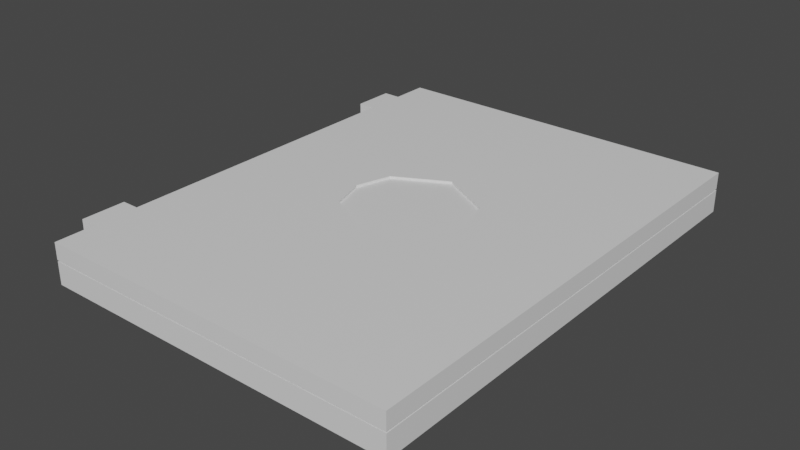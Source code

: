 # Source: laptop.blend  (saved by Blender 2.80.75; exported with 4.5.12 LTS)
import bpy
from mathutils import Matrix  # noqa: F401  (used for matrix-valued properties, if any)

bpy.ops.wm.read_factory_settings(use_empty=True)
scene = bpy.context.scene
scene.name = 'Scene'

# ---- collections
col_collection = bpy.data.collections.new('Collection'); scene.collection.children.link(col_collection)

# ---- materials (node trees are filled in below, after node groups)
mat_material = bpy.data.materials.new('Material')
mat_material.alpha_threshold = 0.0
mat_material.use_transparent_shadow = False
mat_material.line_color = (0.0, 0.0, 0.0, 1.0)

# ---- material node trees
mat_material.use_nodes = True; mat_material.node_tree.nodes.clear()
_N = mat_material.node_tree.nodes; _L = mat_material.node_tree.links
n0 = _N.new('ShaderNodeOutputMaterial'); n0.name = 'Material Output'; n0.location = (300, 300)
n1 = _N.new('ShaderNodeBsdfPrincipled'); n1.name = 'Principled BSDF'; n1.location = (10, 300)
n1.distribution = 'GGX'
n1.subsurface_method = 'BURLEY'
n1.inputs[2].default_value = 0.4
n1.inputs[3].default_value = 1.45
n1.inputs[27].default_value = (0.0, 0.0, 0.0, 1.0)
n1.inputs[28].default_value = 1.0
_L.new(n1.outputs[0], n0.inputs[0])
n0.is_active_output = True

# ---- world
world_world = bpy.data.worlds.new('World'); scene.world = world_world
world_world.use_nodes = True; world_world.node_tree.nodes.clear()
_N = world_world.node_tree.nodes; _L = world_world.node_tree.links
n0 = _N.new('ShaderNodeOutputWorld'); n0.name = 'World Output'; n0.location = (300, 300)
n1 = _N.new('ShaderNodeBackground'); n1.name = 'Background'; n1.location = (10, 300)
n1.inputs[0].default_value = (0.05088, 0.05088, 0.05088, 1.0)
_L.new(n1.outputs[0], n0.inputs[0])
n0.is_active_output = True
world_world.color = (0.05088, 0.05088, 0.05088)
world_world.use_sun_shadow = False
world_world.sun_shadow_jitter_overblur = 0.0

# ---- meshes
me_cube = bpy.data.meshes.new('Cube')
me_cube.from_pydata([(0.353, 0.2541, 0.06877), (0.5133, 0.7645, -0.02478), (0.353, -0.2541, 0.06877), (0.5133, -0.7645, -0.02478), (-0.6193, 0.948, 0.06877), (-0.5133, 0.7645, -0.02478), (-0.6193, -0.948, 0.06877), (-0.5133, -0.7645, -0.02478), (0.6561, -0.2541, 0.06877), (-0.7488, -1.0, 0.06877), (0.6561, 0.2541, 0.06877), (-0.7488, 1.0, 0.06877), (0.7488, 1.0, 0.06877), (0.7488, -1.0, 0.06877), (0.2602, 0.948, 0.06877), (0.2602, -0.948, 0.06877), (0.2602, -0.948, 0.04681), (-0.6193, -0.948, 0.04681), (0.2602, 0.948, 0.04681), (-0.6193, 0.948, 0.04681), (0.6561, 0.2541, 0.05438), (0.6561, -0.2541, 0.05438), (0.353, 0.2541, 0.05438), (0.353, -0.2541, 0.05438), (-0.5133, 0.7355, -0.02478), (-0.7488, 0.0, -0.02478), (-0.5133, -0.7355, -0.02478), (0.5133, -0.7355, -0.02478), (0.7488, 0.0, -0.02478), (0.5133, 0.7355, -0.02478), (-0.7488, -0.5, -0.02478), (-0.7488, -1.0, -0.02478), (0.7488, 1.0, -0.02478), (-0.7488, 1.0, -0.02478), (0.7488, -1.0, -0.02478), (0.7488, 0.5, -0.02478), (-0.7488, 0.5, -0.02478), (0.7488, -0.5, -0.02478), (-0.5133, -0.7355, -0.04274), (-0.5133, -0.7645, -0.04274), (0.5133, 0.7645, -0.04274), (-0.5133, 0.7645, -0.04274), (0.5133, -0.7645, -0.04274), (0.5133, 0.7355, -0.04274), (-0.5133, 0.7355, -0.04274), (0.5133, -0.7355, -0.04274)], [], [(10, 0, 22, 20), (34, 13, 9, 31), (31, 9, 11, 33, 36, 25, 30), (32, 12, 13, 34, 37, 28, 35), (33, 11, 12, 32), (15, 6, 9, 13), (4, 6, 17, 19), (6, 4, 11, 9), (4, 14, 12, 11), (10, 8, 13, 12), (2, 0, 14, 15), (8, 2, 15, 13), (0, 10, 12, 14), (18, 19, 17, 16), (22, 23, 21, 20), (6, 15, 16, 17), (0, 2, 23, 22), (14, 4, 19, 18), (15, 14, 18, 16), (2, 8, 21, 23), (8, 10, 20, 21), (24, 5, 41, 44), (29, 24, 44, 43), (25, 28, 37, 30), (36, 35, 28, 25), (26, 7, 31, 30), (1, 5, 33, 32), (7, 3, 34, 31), (29, 1, 32, 35), (5, 24, 36, 33), (3, 27, 37, 34), (24, 29, 35, 36), (27, 26, 30, 37), (41, 40, 43, 44), (38, 45, 42, 39), (3, 7, 39, 42), (7, 26, 38, 39), (26, 27, 45, 38), (27, 3, 42, 45), (1, 29, 43, 40), (5, 1, 40, 41)])
_uv = me_cube.uv_layers.new(name='UVMap')
_uv.uv.foreach_set('vector', [0.3766, 0.0129, 0.382, 0.01693, 0.382, 0.01693, 0.3766, 0.0129, 0.375, 0.25, 0.625, 0.25, 0.625, 0.5, 0.375, 0.5, 0.375, 0.5, 0.625, 0.5, 0.625, 0.75, 0.375, 0.75, 0.375, 0.6875, 0.375, 0.625, 0.375, 0.5625, 0.125, 0.5, 0.375, 0.5, 0.375, 0.75, 0.125, 0.75, 0.125, 0.6875, 0.125, 0.625, 0.125, 0.5625, 0.625, 0.5, 0.875, 0.5, 0.875, 0.75, 0.625, 0.75, 0.3837, 0.2435, 0.6163, 0.2435, 0.625, 0.25, 0.375, 0.25, 0.6163, 0.006503, 0.6163, 0.2435, 0.6163, 0.2435, 0.6163, 0.006503, 0.6163, 0.2435, 0.6163, 0.006503, 0.625, 0.0, 0.625, 0.25, 0.6163, 0.006503, 0.3837, 0.006503, 0.375, 0.0, 0.625, 0.0, 0.3766, 0.0129, 0.3766, 0.2371, 0.375, 0.25, 0.375, 0.0, 0.382, 0.2331, 0.382, 0.01693, 0.3837, 0.006503, 0.3837, 0.2435, 0.3766, 0.2371, 0.382, 0.2331, 0.3837, 0.2435, 0.375, 0.25, 0.382, 0.01693, 0.3766, 0.0129, 0.375, 0.0, 0.3837, 0.006503, 0.3837, 0.006503, 0.6163, 0.006503, 0.6163, 0.2435, 0.3837, 0.2435, 0.382, 0.01693, 0.382, 0.2331, 0.3766, 0.2371, 0.3766, 0.0129, 0.6163, 0.2435, 0.3837, 0.2435, 0.3837, 0.2435, 0.6163, 0.2435, 0.382, 0.01693, 0.382, 0.2331, 0.382, 0.2331, 0.382, 0.01693, 0.3837, 0.006503, 0.6163, 0.006503, 0.6163, 0.006503, 0.3837, 0.006503, 0.3837, 0.2435, 0.3837, 0.006503, 0.3837, 0.006503, 0.3837, 0.2435, 0.382, 0.2331, 0.3766, 0.2371, 0.3766, 0.2371, 0.382, 0.2331, 0.3766, 0.2371, 0.3766, 0.0129, 0.3766, 0.0129, 0.3766, 0.2371, 0.3357, 0.6879, 0.3357, 0.6906, 0.3357, 0.6906, 0.3357, 0.6879, 0.1643, 0.5621, 0.3357, 0.6879, 0.3357, 0.6879, 0.1643, 0.5621, 0.375, 0.625, 0.125, 0.625, 0.125, 0.6875, 0.375, 0.5625, 0.375, 0.6875, 0.125, 0.5625, 0.125, 0.625, 0.375, 0.625, 0.3357, 0.5621, 0.3357, 0.5594, 0.375, 0.5, 0.375, 0.5625, 0.1643, 0.5594, 0.3357, 0.6906, 0.375, 0.75, 0.125, 0.5, 0.3357, 0.5594, 0.1643, 0.6906, 0.125, 0.75, 0.375, 0.5, 0.1643, 0.5621, 0.1643, 0.5594, 0.125, 0.5, 0.125, 0.5625, 0.3357, 0.6906, 0.3357, 0.6879, 0.375, 0.6875, 0.375, 0.75, 0.1643, 0.6906, 0.1643, 0.6879, 0.125, 0.6875, 0.125, 0.75, 0.3357, 0.6879, 0.1643, 0.5621, 0.125, 0.5625, 0.375, 0.6875, 0.1643, 0.6879, 0.3357, 0.5621, 0.375, 0.5625, 0.125, 0.6875, 0.3357, 0.6906, 0.1643, 0.5594, 0.1643, 0.5621, 0.3357, 0.6879, 0.3357, 0.5621, 0.1643, 0.6879, 0.1643, 0.6906, 0.3357, 0.5594, 0.1643, 0.6906, 0.3357, 0.5594, 0.3357, 0.5594, 0.1643, 0.6906, 0.3357, 0.5594, 0.3357, 0.5621, 0.3357, 0.5621, 0.3357, 0.5594, 0.3357, 0.5621, 0.1643, 0.6879, 0.1643, 0.6879, 0.3357, 0.5621, 0.1643, 0.6879, 0.1643, 0.6906, 0.1643, 0.6906, 0.1643, 0.6879, 0.1643, 0.5594, 0.1643, 0.5621, 0.1643, 0.5621, 0.1643, 0.5594, 0.3357, 0.6906, 0.1643, 0.5594, 0.1643, 0.5594, 0.3357, 0.6906])
me_cube.materials.append(mat_material)
me_cube.use_remesh_preserve_volume = False
me_cube.use_remesh_preserve_attributes = False
me_cube.use_mirror_vertex_groups = False
me_cube.update()
me_cube_001 = bpy.data.meshes.new('Cube.001')
me_cube_001.from_pydata([(-0.1427, 0.9517, -0.03045), (-0.03721, 1.0, -0.1002), (-0.1427, -0.9517, -0.03045), (-0.03721, -1.0, -0.1002), (-1.487, 0.9517, -0.03045), (-1.535, 1.0, -0.1002), (-1.487, -0.9517, -0.03045), (-1.535, -1.0, -0.1002), (-0.03713, -1.0, -0.03045), (-1.535, -1.0, -0.03045), (-0.03713, 1.0, -0.03045), (-1.535, 1.0, -0.03045), (-0.1427, -0.9517, -0.064), (-1.487, -0.9517, -0.064), (-0.1427, 0.9517, -0.064), (-1.487, 0.9517, -0.064), (-1.535, 0.841, -0.1002), (-1.001, 0.1543, -0.1002), (-1.001, -0.1376, -0.1002), (-1.535, -0.833, -0.1002), (-0.03713, 0.841, -0.03045), (-0.03713, 0.6652, -0.03045), (-0.03713, -0.6485, -0.03045), (-0.03713, -0.833, -0.03045), (-1.535, -0.833, -0.03045), (-1.535, -0.6485, -0.03045), (-1.535, 0.6652, -0.03045), (-1.535, 0.841, -0.03045), (-0.03721, -0.833, -0.1002), (-0.5708, -0.1376, -0.1002), (-0.5708, 0.1543, -0.1002), (-0.03721, 0.841, -0.1002), (-0.1427, 0.8232, -0.03045), (-0.1427, 0.6582, -0.03045), (-0.1427, -0.6406, -0.03045), (-0.1427, -0.8127, -0.03045), (-1.487, -0.8127, -0.03045), (-1.487, -0.6406, -0.03045), (-1.487, 0.6582, -0.03045), (-1.487, 0.8232, -0.03045), (-0.1427, 0.8232, -0.064), (-0.1427, 0.6582, -0.064), (-0.1427, -0.6406, -0.064), (-0.1427, -0.8127, -0.064), (-1.487, -0.8127, -0.064), (-1.487, -0.6406, -0.064), (-1.487, 0.6582, -0.064), (-1.487, 0.8232, -0.064), (0.03581, 0.841, -0.03053), (0.03581, 0.6652, -0.03053), (0.03581, -0.6485, -0.03053), (0.03581, -0.833, -0.03053), (0.03573, -0.833, -0.1003), (0.03573, -0.6485, -0.1003), (0.03573, 0.6652, -0.1003), (0.03573, 0.841, -0.1003), (-1.535, 0.6652, -0.1002), (-1.535, -0.6485, -0.1002), (-0.03721, -0.6485, -0.1002), (-0.03721, 0.6652, -0.1002), (-1.046, 0.008322, -0.1002), (-0.526, 0.008322, -0.1002), (-0.7861, 0.2684, -0.1002), (-0.7861, -0.2517, -0.1002), (-1.001, 0.1543, -0.09021), (-1.001, -0.1376, -0.09021), (-0.5708, -0.1376, -0.09021), (-0.5708, 0.1543, -0.09021), (-1.046, 0.008322, -0.09021), (-0.526, 0.008322, -0.09021), (-0.7861, 0.2684, -0.09021), (-0.7861, -0.2517, -0.09021), (-0.7861, 0.008322, -0.09021)], [], [(0, 4, 15, 14), (3, 8, 9, 7), (16, 27, 11, 5), (19, 28, 3, 7), (28, 23, 8, 3), (5, 11, 10, 1), (2, 6, 9, 8), (35, 2, 8, 23), (39, 4, 11, 27), (4, 0, 10, 11), (43, 44, 13, 12), (32, 0, 14, 40), (36, 6, 13, 44), (6, 2, 12, 13), (4, 39, 47, 15), (39, 38, 46, 47), (38, 37, 45, 46), (37, 36, 44, 45), (2, 35, 43, 12), (35, 34, 42, 43), (34, 33, 41, 42), (33, 32, 40, 41), (14, 15, 47, 40), (40, 47, 46, 41), (41, 46, 45, 42), (42, 45, 44, 43), (6, 36, 24, 9), (36, 37, 25, 24), (37, 38, 26, 25), (38, 39, 27, 26), (0, 32, 20, 10), (32, 33, 21, 20), (33, 34, 22, 21), (34, 35, 23, 22), (1, 10, 20, 31), (22, 23, 51, 50), (59, 21, 22, 58), (21, 59, 54, 49), (5, 1, 31, 16), (16, 31, 59, 56), (60, 17, 64, 68), (57, 58, 28, 19), (7, 9, 24, 19), (19, 24, 25, 57), (57, 25, 26, 56), (56, 26, 27, 16), (55, 48, 49, 54), (53, 50, 51, 52), (20, 21, 49, 48), (58, 22, 50, 53), (31, 20, 48, 55), (59, 31, 55, 54), (28, 58, 53, 52), (23, 28, 52, 51), (17, 60, 18, 57, 56), (29, 61, 30, 59, 58), (30, 62, 17, 56, 59), (18, 63, 29, 58, 57), (62, 30, 67, 70), (30, 61, 69, 67), (63, 18, 65, 71), (72, 69, 66, 71), (68, 72, 71, 65), (64, 70, 72, 68), (70, 67, 69, 72), (17, 62, 70, 64), (29, 63, 71, 66), (18, 60, 68, 65), (61, 29, 66, 69)])
_uv = me_cube_001.uv_layers.new(name='UVMap')
_uv.uv.foreach_set('vector', [0.3831, 0.006038, 0.6169, 0.006038, 0.6169, 0.006038, 0.3831, 0.006038, 0.375, 0.25, 0.625, 0.25, 0.625, 0.5, 0.375, 0.5, 0.375, 0.7, 0.625, 0.7, 0.625, 0.75, 0.375, 0.75, 0.375, 0.95, 0.625, 0.95, 0.625, 1.0, 0.375, 1.0, 0.125, 0.7, 0.375, 0.7, 0.375, 0.75, 0.125, 0.75, 0.625, 0.5, 0.875, 0.5, 0.875, 0.75, 0.625, 0.75, 0.3831, 0.244, 0.6169, 0.244, 0.625, 0.25, 0.375, 0.25, 0.3831, 0.1964, 0.3831, 0.244, 0.375, 0.25, 0.375, 0.2, 0.6169, 0.05362, 0.6169, 0.006038, 0.625, 0.0, 0.625, 0.05, 0.6169, 0.006038, 0.3831, 0.006038, 0.375, 0.0, 0.625, 0.0, 0.3831, 0.1964, 0.6169, 0.1964, 0.6169, 0.244, 0.3831, 0.244, 0.3831, 0.05362, 0.3831, 0.006038, 0.3831, 0.006038, 0.3831, 0.05362, 0.6169, 0.1964, 0.6169, 0.244, 0.6169, 0.244, 0.6169, 0.1964, 0.6169, 0.244, 0.3831, 0.244, 0.3831, 0.244, 0.6169, 0.244, 0.6169, 0.006038, 0.6169, 0.05362, 0.6169, 0.05362, 0.6169, 0.006038, 0.6169, 0.05362, 0.6169, 0.1012, 0.6169, 0.1012, 0.6169, 0.05362, 0.6169, 0.1012, 0.6169, 0.1488, 0.6169, 0.1488, 0.6169, 0.1012, 0.6169, 0.1488, 0.6169, 0.1964, 0.6169, 0.1964, 0.6169, 0.1488, 0.3831, 0.244, 0.3831, 0.1964, 0.3831, 0.1964, 0.3831, 0.244, 0.3831, 0.1964, 0.3831, 0.1488, 0.3831, 0.1488, 0.3831, 0.1964, 0.3831, 0.1488, 0.3831, 0.1012, 0.3831, 0.1012, 0.3831, 0.1488, 0.3831, 0.1012, 0.3831, 0.05362, 0.3831, 0.05362, 0.3831, 0.1012, 0.3831, 0.006038, 0.6169, 0.006038, 0.6169, 0.05362, 0.3831, 0.05362, 0.3831, 0.05362, 0.6169, 0.05362, 0.6169, 0.1012, 0.3831, 0.1012, 0.3831, 0.1012, 0.6169, 0.1012, 0.6169, 0.1488, 0.3831, 0.1488, 0.3831, 0.1488, 0.6169, 0.1488, 0.6169, 0.1964, 0.3831, 0.1964, 0.6169, 0.244, 0.6169, 0.1964, 0.625, 0.2, 0.625, 0.25, 0.6169, 0.1964, 0.6169, 0.1488, 0.625, 0.15, 0.625, 0.2, 0.6169, 0.1488, 0.6169, 0.1012, 0.625, 0.1, 0.625, 0.15, 0.6169, 0.1012, 0.6169, 0.05362, 0.625, 0.05, 0.625, 0.1, 0.3831, 0.006038, 0.3831, 0.05362, 0.375, 0.05, 0.375, 0.0, 0.3831, 0.05362, 0.3831, 0.1012, 0.375, 0.1, 0.375, 0.05, 0.3831, 0.1012, 0.3831, 0.1488, 0.375, 0.15, 0.375, 0.1, 0.3831, 0.1488, 0.3831, 0.1964, 0.375, 0.2, 0.375, 0.15, 0.125, 0.5, 0.375, 0.5, 0.375, 0.55, 0.125, 0.55, 0.375, 0.15, 0.375, 0.2, 0.375, 0.2, 0.375, 0.15, 0.125, 0.6, 0.375, 0.6, 0.375, 0.65, 0.125, 0.65, 0.375, 0.6, 0.125, 0.6, 0.125, 0.6, 0.375, 0.6, 0.375, 0.75, 0.625, 0.75, 0.625, 0.8, 0.375, 0.8, 0.375, 0.8, 0.625, 0.8, 0.625, 0.85, 0.375, 0.85, 0.4523, 0.875, 0.4523, 0.8676, 0.4523, 0.8676, 0.4523, 0.875, 0.375, 0.9, 0.625, 0.9, 0.625, 0.95, 0.375, 0.95, 0.375, 0.5, 0.625, 0.5, 0.625, 0.55, 0.375, 0.55, 0.375, 0.55, 0.625, 0.55, 0.625, 0.6, 0.375, 0.6, 0.375, 0.6, 0.625, 0.6, 0.625, 0.65, 0.375, 0.65, 0.375, 0.65, 0.625, 0.65, 0.625, 0.7, 0.375, 0.7, 0.125, 0.55, 0.375, 0.55, 0.375, 0.6, 0.125, 0.6, 0.125, 0.65, 0.375, 0.65, 0.375, 0.7, 0.125, 0.7, 0.375, 0.05, 0.375, 0.1, 0.375, 0.1, 0.375, 0.05, 0.125, 0.65, 0.375, 0.65, 0.375, 0.65, 0.125, 0.65, 0.125, 0.55, 0.375, 0.55, 0.375, 0.55, 0.125, 0.55, 0.625, 0.85, 0.625, 0.8, 0.625, 0.8, 0.625, 0.85, 0.625, 0.95, 0.625, 0.9, 0.625, 0.9, 0.625, 0.95, 0.375, 0.7, 0.125, 0.7, 0.125, 0.7, 0.375, 0.7, 0.4523, 0.8676, 0.4523, 0.875, 0.4523, 0.8824, 0.375, 0.9, 0.375, 0.85, 0.5477, 0.8824, 0.5477, 0.875, 0.5477, 0.8676, 0.625, 0.85, 0.625, 0.9, 0.5477, 0.8676, 0.5, 0.8676, 0.4523, 0.8676, 0.375, 0.85, 0.625, 0.85, 0.4523, 0.8824, 0.5, 0.8824, 0.5477, 0.8824, 0.625, 0.9, 0.375, 0.9, 0.5, 0.8676, 0.5477, 0.8676, 0.5477, 0.8676, 0.5, 0.8676, 0.5477, 0.8676, 0.5477, 0.875, 0.5477, 0.875, 0.5477, 0.8676, 0.5, 0.8824, 0.4523, 0.8824, 0.4523, 0.8824, 0.5, 0.8824, 0.5, 0.875, 0.5477, 0.875, 0.5477, 0.8824, 0.5, 0.8824, 0.4523, 0.875, 0.5, 0.875, 0.5, 0.8824, 0.4523, 0.8824, 0.4523, 0.8676, 0.5, 0.8676, 0.5, 0.875, 0.4523, 0.875, 0.5, 0.8676, 0.5477, 0.8676, 0.5477, 0.875, 0.5, 0.875, 0.4523, 0.8676, 0.5, 0.8676, 0.5, 0.8676, 0.4523, 0.8676, 0.5477, 0.8824, 0.5, 0.8824, 0.5, 0.8824, 0.5477, 0.8824, 0.4523, 0.8824, 0.4523, 0.875, 0.4523, 0.875, 0.4523, 0.8824, 0.5477, 0.875, 0.5477, 0.8824, 0.5477, 0.8824, 0.5477, 0.875])
me_cube_001.materials.append(mat_material)
me_cube_001.use_remesh_preserve_volume = False
me_cube_001.use_remesh_preserve_attributes = False
me_cube_001.use_mirror_vertex_groups = False
me_cube_001.update()
me_cylinder = bpy.data.meshes.new('Cylinder')
me_cylinder.from_pydata([(-0.7805, 0.0856, -0.8627), (-0.7805, 0.0856, 0.8627), (-0.7724, 0.0848, -0.8627), (-0.7724, 0.0848, 0.8627), (-0.7646, 0.08243, -0.8627), (-0.7646, 0.08243, 0.8627), (-0.7574, 0.07859, -0.8627), (-0.7574, 0.07859, 0.8627), (-0.7511, 0.07341, -0.8627), (-0.7511, 0.07341, 0.8627), (-0.7459, 0.0671, -0.8627), (-0.7459, 0.0671, 0.8627), (-0.742, 0.0599, -0.8627), (-0.742, 0.0599, 0.8627), (-0.7397, 0.05209, -0.8627), (-0.7397, 0.05209, 0.8627), (-0.7389, 0.04396, -0.8627), (-0.7389, 0.04396, 0.8627), (-0.7397, 0.03584, -0.8627), (-0.7397, 0.03584, 0.8627), (-0.742, 0.02803, -0.8627), (-0.742, 0.02803, 0.8627), (-0.7459, 0.02083, -0.8627), (-0.7459, 0.02083, 0.8627), (-0.7511, 0.01452, -0.8627), (-0.7511, 0.01452, 0.8627), (-0.7574, 0.009341, -0.8627), (-0.7574, 0.009341, 0.8627), (-0.7646, 0.005493, -0.8627), (-0.7646, 0.005493, 0.8627), (-0.7724, 0.003123, -0.8627), (-0.7724, 0.003123, 0.8627), (-0.7805, 0.002323, -0.8627), (-0.7805, 0.002323, 0.8627), (-0.7886, 0.003123, -0.8627), (-0.7886, 0.003123, 0.8627), (-0.7964, 0.005493, -0.8627), (-0.7964, 0.005493, 0.8627), (-0.8036, 0.009341, -0.8627), (-0.8036, 0.009341, 0.8627), (-0.8099, 0.01452, -0.8627), (-0.8099, 0.01452, 0.8627), (-0.8151, 0.02083, -0.8627), (-0.8151, 0.02083, 0.8627), (-0.819, 0.02803, -0.8627), (-0.819, 0.02803, 0.8627), (-0.8213, 0.03584, -0.8627), (-0.8213, 0.03584, 0.8627), (-0.8221, 0.04396, -0.8627), (-0.8221, 0.04396, 0.8627), (-0.8213, 0.05209, -0.8627), (-0.8213, 0.05209, 0.8627), (-0.819, 0.0599, -0.8627), (-0.819, 0.0599, 0.8627), (-0.8151, 0.0671, -0.8627), (-0.8151, 0.0671, 0.8627), (-0.8099, 0.07341, -0.8627), (-0.8099, 0.07341, 0.8627), (-0.8036, 0.07859, -0.8627), (-0.8036, 0.07859, 0.8627), (-0.7964, 0.08243, -0.8627), (-0.7964, 0.08243, 0.8627), (-0.7886, 0.0848, -0.8627), (-0.7886, 0.0848, 0.8627), (-0.7805, 0.07102, -0.921), (-0.7752, 0.0705, -0.921), (-0.7752, 0.0705, 0.921), (-0.7805, 0.07102, 0.921), (-0.7701, 0.06896, -0.921), (-0.7701, 0.06896, 0.921), (-0.7655, 0.06646, -0.921), (-0.7655, 0.06646, 0.921), (-0.7614, 0.0631, -0.921), (-0.7614, 0.0631, 0.921), (-0.758, 0.059, -0.921), (-0.758, 0.059, 0.921), (-0.7555, 0.05432, -0.921), (-0.7555, 0.05432, 0.921), (-0.754, 0.04924, -0.921), (-0.754, 0.04924, 0.921), (-0.7534, 0.04396, -0.921), (-0.7534, 0.04396, 0.921), (-0.754, 0.03868, -0.921), (-0.754, 0.03868, 0.921), (-0.7555, 0.03361, -0.921), (-0.7555, 0.03361, 0.921), (-0.758, 0.02893, -0.921), (-0.758, 0.02893, 0.921), (-0.7614, 0.02483, -0.921), (-0.7614, 0.02483, 0.921), (-0.7655, 0.02146, -0.921), (-0.7655, 0.02146, 0.921), (-0.7701, 0.01896, -0.921), (-0.7701, 0.01896, 0.921), (-0.7752, 0.01742, -0.921), (-0.7752, 0.01742, 0.921), (-0.7805, 0.0169, -0.921), (-0.7805, 0.0169, 0.921), (-0.7858, 0.01742, -0.921), (-0.7858, 0.01742, 0.921), (-0.7909, 0.01896, -0.921), (-0.7909, 0.01896, 0.921), (-0.7955, 0.02146, -0.921), (-0.7955, 0.02146, 0.921), (-0.7996, 0.02483, -0.921), (-0.7996, 0.02483, 0.921), (-0.803, 0.02893, -0.921), (-0.803, 0.02893, 0.921), (-0.8055, 0.03361, -0.921), (-0.8055, 0.03361, 0.921), (-0.807, 0.03868, -0.921), (-0.807, 0.03868, 0.921), (-0.8076, 0.04396, -0.921), (-0.8076, 0.04396, 0.921), (-0.807, 0.04924, -0.921), (-0.807, 0.04924, 0.921), (-0.8055, 0.05432, -0.921), (-0.8055, 0.05432, 0.921), (-0.803, 0.059, -0.921), (-0.803, 0.059, 0.921), (-0.7996, 0.0631, -0.921), (-0.7996, 0.0631, 0.921), (-0.7955, 0.06646, -0.921), (-0.7955, 0.06646, 0.921), (-0.7909, 0.06896, -0.921), (-0.7909, 0.06896, 0.921), (-0.7858, 0.0705, -0.921), (-0.7858, 0.0705, 0.921)], [], [(0, 1, 3, 2), (2, 3, 5, 4), (4, 5, 7, 6), (6, 7, 9, 8), (8, 9, 11, 10), (10, 11, 13, 12), (12, 13, 15, 14), (14, 15, 17, 16), (16, 17, 19, 18), (18, 19, 21, 20), (20, 21, 23, 22), (22, 23, 25, 24), (24, 25, 27, 26), (26, 27, 29, 28), (28, 29, 31, 30), (30, 31, 33, 32), (32, 33, 35, 34), (34, 35, 37, 36), (36, 37, 39, 38), (38, 39, 41, 40), (40, 41, 43, 42), (42, 43, 45, 44), (44, 45, 47, 46), (46, 47, 49, 48), (48, 49, 51, 50), (50, 51, 53, 52), (52, 53, 55, 54), (54, 55, 57, 56), (56, 57, 59, 58), (58, 59, 61, 60), (56, 58, 122, 120), (60, 61, 63, 62), (62, 63, 1, 0), (23, 21, 85, 87), (66, 67, 127, 125, 123, 121, 119, 117, 115, 113, 111, 109, 107, 105, 103, 101, 99, 97, 95, 93, 91, 89, 87, 85, 83, 81, 79, 77, 75, 73, 71, 69), (64, 65, 68, 70, 72, 74, 76, 78, 80, 82, 84, 86, 88, 90, 92, 94, 96, 98, 100, 102, 104, 106, 108, 110, 112, 114, 116, 118, 120, 122, 124, 126), (41, 39, 103, 105), (4, 6, 70, 68), (59, 57, 121, 123), (22, 24, 88, 86), (7, 5, 69, 71), (40, 42, 106, 104), (25, 23, 87, 89), (58, 60, 124, 122), (43, 41, 105, 107), (6, 8, 72, 70), (61, 59, 123, 125), (24, 26, 90, 88), (9, 7, 71, 73), (42, 44, 108, 106), (27, 25, 89, 91), (60, 62, 126, 124), (45, 43, 107, 109), (8, 10, 74, 72), (63, 61, 125, 127), (26, 28, 92, 90), (11, 9, 73, 75), (44, 46, 110, 108), (29, 27, 91, 93), (62, 0, 64, 126), (47, 45, 109, 111), (10, 12, 76, 74), (1, 63, 127, 67), (28, 30, 94, 92), (13, 11, 75, 77), (46, 48, 112, 110), (31, 29, 93, 95), (49, 47, 111, 113), (12, 14, 78, 76), (30, 32, 96, 94), (15, 13, 77, 79), (48, 50, 114, 112), (33, 31, 95, 97), (51, 49, 113, 115), (14, 16, 80, 78), (32, 34, 98, 96), (17, 15, 79, 81), (50, 52, 116, 114), (35, 33, 97, 99), (53, 51, 115, 117), (16, 18, 82, 80), (34, 36, 100, 98), (19, 17, 81, 83), (0, 2, 65, 64), (52, 54, 118, 116), (37, 35, 99, 101), (3, 1, 67, 66), (55, 53, 117, 119), (18, 20, 84, 82), (36, 38, 102, 100), (21, 19, 83, 85), (54, 56, 120, 118), (39, 37, 101, 103), (2, 4, 68, 65), (57, 55, 119, 121), (20, 22, 86, 84), (5, 3, 66, 69), (38, 40, 104, 102)])
_uv = me_cylinder.uv_layers.new(name='UVMap')
_uv.uv.foreach_set('vector', [1.0, 0.5, 1.0, 1.0, 0.9688, 1.0, 0.9688, 0.5, 0.9688, 0.5, 0.9688, 1.0, 0.9375, 1.0, 0.9375, 0.5, 0.9375, 0.5, 0.9375, 1.0, 0.9062, 1.0, 0.9062, 0.5, 0.9062, 0.5, 0.9062, 1.0, 0.875, 1.0, 0.875, 0.5, 0.875, 0.5, 0.875, 1.0, 0.8438, 1.0, 0.8438, 0.5, 0.8438, 0.5, 0.8438, 1.0, 0.8125, 1.0, 0.8125, 0.5, 0.8125, 0.5, 0.8125, 1.0, 0.7812, 1.0, 0.7812, 0.5, 0.7812, 0.5, 0.7812, 1.0, 0.75, 1.0, 0.75, 0.5, 0.75, 0.5, 0.75, 1.0, 0.7188, 1.0, 0.7188, 0.5, 0.7188, 0.5, 0.7188, 1.0, 0.6875, 1.0, 0.6875, 0.5, 0.6875, 0.5, 0.6875, 1.0, 0.6562, 1.0, 0.6562, 0.5, 0.6562, 0.5, 0.6562, 1.0, 0.625, 1.0, 0.625, 0.5, 0.625, 0.5, 0.625, 1.0, 0.5938, 1.0, 0.5938, 0.5, 0.5938, 0.5, 0.5938, 1.0, 0.5625, 1.0, 0.5625, 0.5, 0.5625, 0.5, 0.5625, 1.0, 0.5312, 1.0, 0.5312, 0.5, 0.5312, 0.5, 0.5312, 1.0, 0.5, 1.0, 0.5, 0.5, 0.5, 0.5, 0.5, 1.0, 0.4688, 1.0, 0.4688, 0.5, 0.4688, 0.5, 0.4688, 1.0, 0.4375, 1.0, 0.4375, 0.5, 0.4375, 0.5, 0.4375, 1.0, 0.4062, 1.0, 0.4062, 0.5, 0.4062, 0.5, 0.4062, 1.0, 0.375, 1.0, 0.375, 0.5, 0.375, 0.5, 0.375, 1.0, 0.3438, 1.0, 0.3438, 0.5, 0.3438, 0.5, 0.3438, 1.0, 0.3125, 1.0, 0.3125, 0.5, 0.3125, 0.5, 0.3125, 1.0, 0.2812, 1.0, 0.2812, 0.5, 0.2812, 0.5, 0.2812, 1.0, 0.25, 1.0, 0.25, 0.5, 0.25, 0.5, 0.25, 1.0, 0.2188, 1.0, 0.2188, 0.5, 0.2188, 0.5, 0.2188, 1.0, 0.1875, 1.0, 0.1875, 0.5, 0.1875, 0.5, 0.1875, 1.0, 0.1562, 1.0, 0.1562, 0.5, 0.1562, 0.5, 0.1562, 1.0, 0.125, 1.0, 0.125, 0.5, 0.125, 0.5, 0.125, 1.0, 0.09375, 1.0, 0.09375, 0.5, 0.09375, 0.5, 0.09375, 1.0, 0.0625, 1.0, 0.0625, 0.5, 0.125, 0.5, 0.09375, 0.5, 0.09375, 0.5, 0.125, 0.5, 0.0625, 0.5, 0.0625, 1.0, 0.03125, 1.0, 0.03125, 0.5, 0.03125, 0.5, 0.03125, 1.0, 0.0, 1.0, 0.0, 0.5, 0.6562, 1.0, 0.6875, 1.0, 0.6875, 1.0, 0.6562, 1.0, 0.2968, 0.4854, 0.25, 0.49, 0.2032, 0.4854, 0.1582, 0.4717, 0.1167, 0.4496, 0.08029, 0.4197, 0.05045, 0.3833, 0.02827, 0.3418, 0.01461, 0.2968, 0.01, 0.25, 0.01461, 0.2032, 0.02827, 0.1582, 0.05045, 0.1167, 0.08029, 0.08029, 0.1167, 0.05045, 0.1582, 0.02827, 0.2032, 0.01461, 0.25, 0.01, 0.2968, 0.01461, 0.3418, 0.02827, 0.3833, 0.05045, 0.4197, 0.08029, 0.4496, 0.1167, 0.4717, 0.1582, 0.4854, 0.2032, 0.49, 0.25, 0.4854, 0.2968, 0.4717, 0.3418, 0.4496, 0.3833, 0.4197, 0.4197, 0.3833, 0.4496, 0.3418, 0.4717, 0.75, 0.49, 0.7968, 0.4854, 0.8418, 0.4717, 0.8833, 0.4496, 0.9197, 0.4197, 0.9496, 0.3833, 0.9717, 0.3418, 0.9854, 0.2968, 0.99, 0.25, 0.9854, 0.2032, 0.9717, 0.1582, 0.9496, 0.1167, 0.9197, 0.08029, 0.8833, 0.05045, 0.8418, 0.02827, 0.7968, 0.01461, 0.75, 0.01, 0.7032, 0.01461, 0.6582, 0.02827, 0.6167, 0.05045, 0.5803, 0.08029, 0.5504, 0.1167, 0.5283, 0.1582, 0.5146, 0.2032, 0.51, 0.25, 0.5146, 0.2968, 0.5283, 0.3418, 0.5504, 0.3833, 0.5803, 0.4197, 0.6167, 0.4496, 0.6582, 0.4717, 0.7032, 0.4854, 0.375, 1.0, 0.4062, 1.0, 0.4062, 1.0, 0.375, 1.0, 0.9375, 0.5, 0.9062, 0.5, 0.9062, 0.5, 0.9375, 0.5, 0.09375, 1.0, 0.125, 1.0, 0.125, 1.0, 0.09375, 1.0, 0.6562, 0.5, 0.625, 0.5, 0.625, 0.5, 0.6562, 0.5, 0.9062, 1.0, 0.9375, 1.0, 0.9375, 1.0, 0.9062, 1.0, 0.375, 0.5, 0.3438, 0.5, 0.3438, 0.5, 0.375, 0.5, 0.625, 1.0, 0.6562, 1.0, 0.6562, 1.0, 0.625, 1.0, 0.09375, 0.5, 0.0625, 0.5, 0.0625, 0.5, 0.09375, 0.5, 0.3438, 1.0, 0.375, 1.0, 0.375, 1.0, 0.3438, 1.0, 0.9062, 0.5, 0.875, 0.5, 0.875, 0.5, 0.9062, 0.5, 0.0625, 1.0, 0.09375, 1.0, 0.09375, 1.0, 0.0625, 1.0, 0.625, 0.5, 0.5938, 0.5, 0.5938, 0.5, 0.625, 0.5, 0.875, 1.0, 0.9062, 1.0, 0.9062, 1.0, 0.875, 1.0, 0.3438, 0.5, 0.3125, 0.5, 0.3125, 0.5, 0.3438, 0.5, 0.5938, 1.0, 0.625, 1.0, 0.625, 1.0, 0.5938, 1.0, 0.0625, 0.5, 0.03125, 0.5, 0.03125, 0.5, 0.0625, 0.5, 0.3125, 1.0, 0.3438, 1.0, 0.3438, 1.0, 0.3125, 1.0, 0.875, 0.5, 0.8438, 0.5, 0.8438, 0.5, 0.875, 0.5, 0.03125, 1.0, 0.0625, 1.0, 0.0625, 1.0, 0.03125, 1.0, 0.5938, 0.5, 0.5625, 0.5, 0.5625, 0.5, 0.5938, 0.5, 0.8438, 1.0, 0.875, 1.0, 0.875, 1.0, 0.8438, 1.0, 0.3125, 0.5, 0.2812, 0.5, 0.2812, 0.5, 0.3125, 0.5, 0.5625, 1.0, 0.5938, 1.0, 0.5938, 1.0, 0.5625, 1.0, 0.03125, 0.5, 0.0, 0.5, 0.0, 0.5, 0.03125, 0.5, 0.2812, 1.0, 0.3125, 1.0, 0.3125, 1.0, 0.2812, 1.0, 0.8438, 0.5, 0.8125, 0.5, 0.8125, 0.5, 0.8438, 0.5, 0.0, 1.0, 0.03125, 1.0, 0.03125, 1.0, 0.0, 1.0, 0.5625, 0.5, 0.5312, 0.5, 0.5312, 0.5, 0.5625, 0.5, 0.8125, 1.0, 0.8438, 1.0, 0.8438, 1.0, 0.8125, 1.0, 0.2812, 0.5, 0.25, 0.5, 0.25, 0.5, 0.2812, 0.5, 0.5312, 1.0, 0.5625, 1.0, 0.5625, 1.0, 0.5312, 1.0, 0.25, 1.0, 0.2812, 1.0, 0.2812, 1.0, 0.25, 1.0, 0.8125, 0.5, 0.7812, 0.5, 0.7812, 0.5, 0.8125, 0.5, 0.5312, 0.5, 0.5, 0.5, 0.5, 0.5, 0.5312, 0.5, 0.7812, 1.0, 0.8125, 1.0, 0.8125, 1.0, 0.7812, 1.0, 0.25, 0.5, 0.2188, 0.5, 0.2188, 0.5, 0.25, 0.5, 0.5, 1.0, 0.5312, 1.0, 0.5312, 1.0, 0.5, 1.0, 0.2188, 1.0, 0.25, 1.0, 0.25, 1.0, 0.2188, 1.0, 0.7812, 0.5, 0.75, 0.5, 0.75, 0.5, 0.7812, 0.5, 0.5, 0.5, 0.4688, 0.5, 0.4688, 0.5, 0.5, 0.5, 0.75, 1.0, 0.7812, 1.0, 0.7812, 1.0, 0.75, 1.0, 0.2188, 0.5, 0.1875, 0.5, 0.1875, 0.5, 0.2188, 0.5, 0.4688, 1.0, 0.5, 1.0, 0.5, 1.0, 0.4688, 1.0, 0.1875, 1.0, 0.2188, 1.0, 0.2188, 1.0, 0.1875, 1.0, 0.75, 0.5, 0.7188, 0.5, 0.7188, 0.5, 0.75, 0.5, 0.4688, 0.5, 0.4375, 0.5, 0.4375, 0.5, 0.4688, 0.5, 0.7188, 1.0, 0.75, 1.0, 0.75, 1.0, 0.7188, 1.0, 1.0, 0.5, 0.9688, 0.5, 0.9688, 0.5, 1.0, 0.5, 0.1875, 0.5, 0.1562, 0.5, 0.1562, 0.5, 0.1875, 0.5, 0.4375, 1.0, 0.4688, 1.0, 0.4688, 1.0, 0.4375, 1.0, 0.9688, 1.0, 1.0, 1.0, 1.0, 1.0, 0.9688, 1.0, 0.1562, 1.0, 0.1875, 1.0, 0.1875, 1.0, 0.1562, 1.0, 0.7188, 0.5, 0.6875, 0.5, 0.6875, 0.5, 0.7188, 0.5, 0.4375, 0.5, 0.4062, 0.5, 0.4062, 0.5, 0.4375, 0.5, 0.6875, 1.0, 0.7188, 1.0, 0.7188, 1.0, 0.6875, 1.0, 0.1562, 0.5, 0.125, 0.5, 0.125, 0.5, 0.1562, 0.5, 0.4062, 1.0, 0.4375, 1.0, 0.4375, 1.0, 0.4062, 1.0, 0.9688, 0.5, 0.9375, 0.5, 0.9375, 0.5, 0.9688, 0.5, 0.125, 1.0, 0.1562, 1.0, 0.1562, 1.0, 0.125, 1.0, 0.6875, 0.5, 0.6562, 0.5, 0.6562, 0.5, 0.6875, 0.5, 0.9375, 1.0, 0.9688, 1.0, 0.9688, 1.0, 0.9375, 1.0, 0.4062, 0.5, 0.375, 0.5, 0.375, 0.5, 0.4062, 0.5])
me_cylinder.use_remesh_preserve_volume = False
me_cylinder.use_remesh_preserve_attributes = False
me_cylinder.use_mirror_vertex_groups = False
me_cylinder.update()
me_plane = bpy.data.meshes.new('Plane')
me_plane.from_pydata([(-1.0, -1.0, 0.0), (1.0, -1.0, 0.0), (-1.0, 1.0, 0.0), (1.0, 1.0, 0.0)], [], [(0, 1, 3, 2)])
_uv = me_plane.uv_layers.new(name='UVMap')
_uv.uv.foreach_set('vector', [0.0, 0.0, 1.0, 0.0, 1.0, 1.0, 0.0, 1.0])
me_plane.use_remesh_preserve_volume = False
me_plane.use_remesh_preserve_attributes = False
me_plane.use_mirror_vertex_groups = False
me_plane.update()

# ---- objects
ob_keyboard = bpy.data.objects.new('Keyboard', me_cube)
ob_screen = bpy.data.objects.new('Screen', me_cube_001)
ob_connector = bpy.data.objects.new('Connector', me_cylinder)
ob_keyboardimage = bpy.data.objects.new('KeyboardImage', me_plane)

# ---- transforms, parenting, visibility, modifiers, constraints
ob_keyboard.location = (0.0, 0.0, 0.0)
ob_keyboard.lock_rotations_4d = False
ob_keyboard.empty_display_type = 'ARROWS'
ob_keyboard.lineart.crease_threshold = 0.0
ob_screen.location = (-0.7867, 0.0, 0.04413)
ob_screen.rotation_euler = (0.0, 3.142, -0.0)
ob_screen.lock_rotations_4d = False
ob_screen.empty_display_type = 'ARROWS'
ob_screen.lineart.crease_threshold = 0.0
ob_connector.location = (0.0, 0.0, -4.978e-05)
ob_connector.rotation_euler = (1.571, -0.0, 0.0)
ob_connector.lineart.crease_threshold = 0.0
ob_keyboardimage.location = (-0.1994, 0.0, 0.05564)
ob_keyboardimage.scale = (0.5, 1.0, 1.0)
ob_keyboardimage.lineart.crease_threshold = 0.0

# ---- collection membership
col_collection.objects.link(ob_keyboard)
col_collection.objects.link(ob_screen)
col_collection.objects.link(ob_connector)
col_collection.objects.link(ob_keyboardimage)

# ---- scene / render settings (as saved in the file)
scene.frame_start = 1; scene.frame_end = 250; scene.frame_set(1)
scene.render.engine = 'BLENDER_EEVEE_NEXT'
scene.cycles.use_denoising = False
scene.cycles.samples = 128
scene.cycles.sampling_pattern = 'TABULATED_SOBOL'
scene.cycles.use_adaptive_sampling = False
scene.cycles.use_light_tree = False
scene.view_settings.view_transform = 'Filmic'
bpy.context.view_layer.update()

# ---- added for rendering (the .blend has no active camera and no usable light): camera, sun
cam_auto = bpy.data.cameras.new('AutoCamera')
cam_auto.lens = 50.0
cam_auto.sensor_width = 36.0
cam_auto.clip_end = 1000.0
ob_auto_camera = bpy.data.objects.new('AutoCamera', cam_auto)
scene.collection.objects.link(ob_auto_camera)
ob_auto_camera.location = (2.3228, -2.83154, 1.93853)
ob_auto_camera.rotation_euler = (1.09748, -7.21219e-08, 0.694738)
scene.camera = ob_auto_camera
light_auto_sun = bpy.data.lights.new('AutoSun', 'SUN')
light_auto_sun.energy = 3.0
light_auto_sun.angle = 0.0523599
ob_auto_sun = bpy.data.objects.new('AutoSun', light_auto_sun)
scene.collection.objects.link(ob_auto_sun)
ob_auto_sun.rotation_euler = (0.872665, 0.174533, 0.523599)
bpy.context.view_layer.update()
